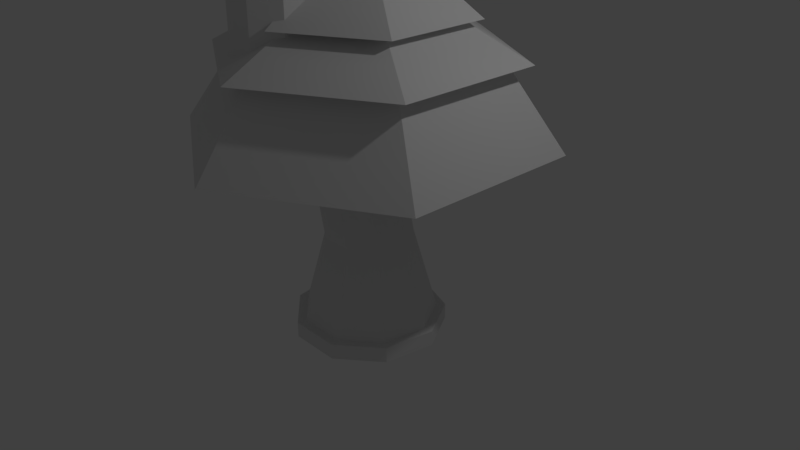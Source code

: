 # Source: Trees.blend  (saved by Blender 2.79.0; exported with 4.5.12 LTS)
import bpy
from mathutils import Matrix  # noqa: F401  (used for matrix-valued properties, if any)

bpy.ops.wm.read_factory_settings(use_empty=True)
scene = bpy.context.scene
scene.name = 'Scene'

# ---- collections
col_collection_1 = bpy.data.collections.new('Collection 1'); scene.collection.children.link(col_collection_1)

# ---- world
world_world = bpy.data.worlds.new('World'); scene.world = world_world
world_world.color = (0.05088, 0.05088, 0.05088)
world_world.use_sun_shadow = False
world_world.sun_shadow_jitter_overblur = 0.0
world_world.cycles.sampling_method = 'MANUAL'

# ---- cameras
cam_camera = bpy.data.cameras.new('Camera')
cam_camera.clip_end = 100.0
cam_camera.lens = 35.0
cam_camera.sensor_width = 32.0
cam_camera.sensor_height = 18.0
cam_camera.ortho_scale = 7.314
cam_camera.dof.focus_distance = 0.0
cam_camera.dof.aperture_fstop = 128.0

# ---- lights
light_lamp = bpy.data.lights.new('Lamp', 'POINT')
light_lamp.transmission_factor = 0.0
light_lamp.cutoff_distance = 30.0
light_lamp.energy = 100.0
light_lamp.shadow_buffer_clip_start = 1.001
light_lamp.shadow_soft_size = 0.1
light_lamp.shadow_maximum_resolution = 0.006
light_lamp.use_absolute_resolution = True

# ---- meshes
me_cube_001 = bpy.data.meshes.new('Cube.001')
me_cube_001.from_pydata([(-5.509e-07, -1.575, 6.705), (-4.133e-07, 1.575, 6.705), (1.364, 0.7873, 6.705), (1.364, -0.7873, 6.705), (-1.364, -0.7873, 6.705), (-1.364, 0.7873, 6.705), (-6.299e-07, -2.377, 3.993), (-2.058, -1.188, 3.993), (2.058, 1.188, 3.993), (2.058, -1.188, 3.993), (-2.058, 1.188, 3.993), (-4.222e-07, 2.377, 3.993), (0.1416, 0.08175, 5.359), (0.1416, -0.08175, 5.359), (-5.429e-07, -0.1635, 5.359), (-0.1416, -0.08175, 5.359), (-0.1416, 0.08175, 2.449), (-0.1416, 0.08175, -2.449), (-0.1416, -0.08175, 2.449), (-0.1416, -0.08175, -2.449), (-3.299e-08, -0.1635, 2.449), (-3.299e-08, -0.1635, -2.449), (0.1416, -0.08175, 2.449), (0.1416, -0.08175, -2.449), (0.1416, 0.08175, 2.449), (0.1416, 0.08175, -2.449), (-1.87e-08, 0.1635, 2.449), (-1.87e-08, 0.1635, -2.449), (-5.286e-07, 0.1635, 5.359), (-0.1416, 0.08175, 5.359), (-1.364, -0.7873, 6.705), (-5.509e-07, -1.575, 6.705), (1.364, -0.7873, 6.705), (-4.133e-07, 1.575, 6.705), (-1.364, 0.7873, 6.705), (1.364, 0.7873, 6.705), (-1.696, -0.9794, 6.471), (-5.787e-07, -1.959, 6.471), (1.696, -0.9794, 6.471), (-4.075e-07, 1.959, 6.471), (-1.696, 0.9794, 6.471), (1.696, 0.9794, 6.471), (-0.5588, -0.3226, 8.21), (-4.02e-07, -0.6453, 8.21), (0.5588, -0.3226, 8.21), (-3.456e-07, 0.6453, 8.21), (-0.5588, 0.3226, 8.21), (0.5588, 0.3226, 8.21), (-1.192, -0.6884, 7.617), (-4.522e-07, -1.377, 7.617), (1.192, -0.6884, 7.617), (-3.319e-07, 1.377, 7.617), (-1.192, 0.6884, 7.617), (1.192, 0.6884, 7.617), (-0.3831, -0.2212, 9.419), (-3.88e-07, -0.4424, 9.419), (0.3831, -0.2212, 9.419), (-3.493e-07, 0.4424, 9.419), (-0.3831, 0.2212, 9.419), (0.3831, 0.2212, 9.419), (-0.779, -0.4498, 8.738), (-4.092e-07, -0.8995, 8.738), (0.779, -0.4498, 8.738), (-3.305e-07, 0.8995, 8.738), (-0.779, 0.4498, 8.738), (0.779, 0.4498, 8.738), (-0.1262, -0.07288, 12.6), (-9.608e-07, -0.1458, 12.6), (0.1262, -0.07288, 12.6), (-9.481e-07, 0.1458, 12.6), (-0.1262, 0.07288, 12.6), (0.1262, 0.07288, 12.6)], [], [(7, 6, 0, 4), (10, 7, 4, 5), (6, 9, 3, 0), (11, 10, 5, 1), (17, 16, 26, 27), (9, 8, 2, 3), (21, 20, 18, 19), (23, 21, 19, 17, 27, 25), (28, 29, 10, 11), (2, 1, 33, 35), (14, 13, 9, 6), (26, 16, 29, 28), (20, 22, 13, 14), (29, 15, 7, 10), (25, 24, 22, 23), (18, 20, 14, 15), (23, 22, 20, 21), (22, 24, 12, 13), (12, 28, 11, 8), (8, 11, 1, 2), (15, 14, 6, 7), (19, 18, 16, 17), (13, 12, 8, 9), (16, 18, 15, 29), (27, 26, 24, 25), (24, 26, 28, 12), (32, 35, 41, 38), (5, 4, 30, 34), (0, 3, 32, 31), (3, 2, 35, 32), (1, 5, 34, 33), (4, 0, 31, 30), (40, 36, 42, 46), (33, 34, 40, 39), (30, 31, 37, 36), (34, 30, 36, 40), (35, 33, 39, 41), (31, 32, 38, 37), (44, 47, 53, 50), (41, 39, 45, 47), (37, 38, 44, 43), (38, 41, 47, 44), (39, 40, 46, 45), (36, 37, 43, 42), (52, 48, 54, 58), (45, 46, 52, 51), (42, 43, 49, 48), (46, 42, 48, 52), (47, 45, 51, 53), (43, 44, 50, 49), (56, 59, 65, 62), (53, 51, 57, 59), (49, 50, 56, 55), (50, 53, 59, 56), (51, 52, 58, 57), (48, 49, 55, 54), (65, 63, 69, 71), (57, 58, 64, 63), (54, 55, 61, 60), (58, 54, 60, 64), (59, 57, 63, 65), (55, 56, 62, 61), (69, 70, 66, 67, 68, 71), (61, 62, 68, 67), (62, 65, 71, 68), (63, 64, 70, 69), (60, 61, 67, 66), (64, 60, 66, 70)])
me_cube_001.use_remesh_preserve_volume = False
me_cube_001.use_remesh_preserve_attributes = False
me_cube_001.use_mirror_vertex_groups = False
me_cube_001.update()
me_cylinder = bpy.data.meshes.new('Cylinder')
me_cylinder.from_pydata([(0.0, 1.0, -1.0), (5.574e-09, 0.8828, -0.7925), (0.6428, 0.766, -1.0), (0.5675, 0.6763, -0.7925), (0.9848, 0.1736, -1.0), (0.8694, 0.1533, -0.7925), (0.866, -0.5, -1.0), (0.7646, -0.4414, -0.7925), (0.342, -0.9397, -1.0), (0.3019, -0.8296, -0.7925), (-0.342, -0.9397, -1.0), (-0.3019, -0.8296, -0.7925), (-0.866, -0.5, -1.0), (-0.7646, -0.4414, -0.7925), (-0.9848, 0.1736, -1.0), (-0.8694, 0.1533, -0.7925), (-0.6428, 0.766, -1.0), (-0.5675, 0.6763, -0.7925), (0.6428, 0.766, -0.7925), (0.0, 1.0, -0.7925), (0.9848, 0.1736, -0.7925), (0.866, -0.5, -0.7925), (0.342, -0.9397, -0.7925), (-0.342, -0.9397, -0.7925), (-0.866, -0.5, -0.7925), (-0.9848, 0.1736, -0.7925), (-0.6428, 0.766, -0.7925), (-1.247e-07, 0.5704, 0.3336), (0.3666, 0.4369, 0.3336), (0.5617, 0.09905, 0.3336), (0.494, -0.2852, 0.3336), (0.1951, -0.536, 0.3336), (-0.1951, -0.536, 0.3336), (-0.494, -0.2852, 0.3336), (-0.5617, 0.09905, 0.3336), (-0.3666, 0.4369, 0.3336), (-0.3957, 0.5704, 1.877), (-0.02903, 0.4369, 1.877), (0.1661, 0.09905, 1.877), (0.0983, -0.2852, 1.877), (-0.2006, -0.536, 1.877), (-0.5908, -0.536, 1.877), (-0.8897, -0.2852, 1.877), (-0.9574, 0.09905, 1.877), (-0.7623, 0.4369, 1.877), (-0.3957, -0.3311, 2.673), (-0.02903, -0.4646, 2.673), (0.1661, -0.8025, 2.673), (0.0983, -1.187, 2.673), (-0.2006, -1.438, 2.673), (-0.5908, -1.438, 2.673), (-0.8897, -1.187, 2.673), (-0.9574, -0.8025, 2.673), (-0.7623, -0.4646, 2.673), (-0.3957, -0.3311, 4.2), (-0.02903, -0.4646, 4.2), (0.1661, -0.8025, 4.2), (0.0983, -1.187, 4.2), (-0.2006, -1.438, 4.2), (-0.5908, -1.438, 4.2), (-0.8897, -1.187, 4.2), (-0.9574, -0.8025, 4.2), (-0.7623, -0.4646, 4.2), (-0.3957, -0.491, 5.407), (-0.1318, -0.587, 5.407), (0.008635, -0.8302, 5.407), (-0.04013, -1.107, 5.407), (-0.2553, -1.287, 5.407), (-0.5361, -1.287, 5.407), (-0.7512, -1.107, 5.407), (-0.8, -0.8302, 5.407), (-0.6596, -0.587, 5.407), (-0.3957, -0.7091, 5.939), (-0.272, -0.7541, 5.939), (-0.2061, -0.8681, 5.939), (-0.229, -0.9978, 5.939), (-0.3299, -1.082, 5.939), (-0.4615, -1.082, 5.939), (-0.5624, -0.9978, 5.939), (-0.5852, -0.8681, 5.939), (-0.5194, -0.7541, 5.939), (-0.1082, -0.5589, 5.939), (-0.3957, -0.4542, 5.939), (0.04483, -0.8238, 5.939), (-0.008305, -1.125, 5.939), (-0.2427, -1.322, 5.939), (-0.5487, -1.322, 5.939), (-0.7831, -1.125, 5.939), (-0.8362, -0.8238, 5.939), (-0.6832, -0.5589, 5.939), (-0.8897, -1.187, 4.2), (-0.5908, -1.438, 4.2), (-0.04013, -1.107, 5.407), (0.008635, -0.8302, 5.407), (-0.7512, -1.107, 5.407), (-0.5361, -1.287, 5.407), (-0.3957, -0.491, 5.407), (-0.6596, -0.587, 5.407), (-0.008305, -1.125, 5.939), (0.04483, -0.8238, 5.939), (-0.8362, -0.8238, 5.939), (-0.7831, -1.125, 5.939), (-0.3957, -0.4542, 5.939), (-0.6832, -0.5589, 5.939), (-0.5852, -0.8681, 5.939), (-0.5624, -0.9978, 5.939), (-1.957, -2.459, 6.433), (-1.658, -2.71, 6.433), (1.604, -1.397, 5.047), (1.653, -1.12, 5.047), (-1.819, -2.379, 6.437), (-1.604, -2.56, 6.437), (-1.825, 1.078, 6.422), (-2.089, 0.9823, 6.422), (1.636, -1.415, 5.204), (1.689, -1.114, 5.204), (-1.148, -1.344, 7.612), (-1.094, -1.646, 7.612), (-1.825, 1.115, 6.601), (-2.113, 1.01, 6.601), (-0.8966, -1.389, 7.612), (-0.8737, -1.518, 7.612), (-0.1082, 2.624, 7.151), (-0.3957, 2.729, 7.151), (1.446, -1.322, 7.151), (1.681, -1.125, 7.151), (-0.272, 2.429, 7.151), (-0.3957, 2.474, 7.151), (1.359, -1.082, 7.151), (1.46, -0.9978, 7.151), (-0.9368, -1.447, 4.845), (-1.054, -1.349, 4.845), (-0.9999, -1.317, 5.193), (-0.9153, -1.388, 5.193), (-2.355, 2.534, 6.124), (-2.619, 2.438, 6.124), (-2.355, 2.571, 6.304), (-2.643, 2.466, 6.304), (-0.1082, 2.624, 9.846), (-0.3957, 2.729, 9.846), (-0.272, 2.429, 9.846), (-0.3957, 2.474, 9.846), (-1.148, -1.344, 8.822), (-1.094, -1.646, 8.822), (-0.8966, -1.389, 8.822), (-0.8737, -1.518, 8.822), (-1.981, -2.487, 7.975), (-1.682, -2.738, 7.975), (-1.843, -2.408, 7.979), (-1.628, -2.588, 7.979), (3.789, -0.7701, 5.939), (3.838, -0.4936, 5.939), (3.821, -0.7885, 6.096), (3.874, -0.4872, 6.096), (1.446, -1.322, 9.646), (1.681, -1.125, 9.646), (1.359, -1.082, 9.646), (1.46, -0.9978, 9.646), (-1.692, -3.926, 9.163), (-1.393, -4.177, 9.163), (-1.553, -3.846, 9.167), (-1.338, -4.026, 9.167), (-2.813, -2.09, 9.431), (-2.76, -2.391, 9.431), (-2.563, -2.134, 9.431), (-2.54, -2.264, 9.431), (3.978, -0.9565, 11.1), (4.125, -0.8337, 11.1), (3.972, -0.8133, 11.1), (3.985, -0.8026, 11.1), (-0.1082, 2.624, 12.45), (-0.3957, 2.729, 12.45), (-0.272, 2.429, 12.45), (-0.3957, 2.474, 12.45), (-0.1994, 0.1452, 13.31), (-0.4869, 0.2499, 13.31), (-0.3632, -0.04999, 13.31), (-0.4869, -0.004961, 13.31), (-2.902, 3.241, 7.864), (-3.166, 3.145, 7.864), (-2.902, 3.278, 8.044), (-3.189, 3.173, 8.044)], [], [(0, 19, 18, 2), (2, 18, 20, 4), (4, 20, 21, 6), (6, 21, 22, 8), (8, 22, 23, 10), (10, 23, 24, 12), (12, 24, 25, 14), (9, 7, 30, 31), (14, 25, 26, 16), (16, 26, 19, 0), (0, 2, 4, 6, 8, 10, 12, 14, 16), (1, 3, 18, 19), (3, 5, 20, 18), (5, 7, 21, 20), (7, 9, 22, 21), (9, 11, 23, 22), (11, 13, 24, 23), (13, 15, 25, 24), (15, 17, 26, 25), (17, 1, 19, 26), (30, 29, 38, 39), (3, 1, 27, 28), (17, 15, 34, 35), (11, 9, 31, 32), (5, 3, 28, 29), (1, 17, 35, 27), (13, 11, 32, 33), (7, 5, 29, 30), (15, 13, 33, 34), (38, 37, 46, 47), (34, 33, 42, 43), (31, 30, 39, 40), (28, 27, 36, 37), (35, 34, 43, 44), (32, 31, 40, 41), (29, 28, 37, 38), (27, 35, 44, 36), (33, 32, 41, 42), (46, 45, 54, 55), (36, 44, 53, 45), (42, 41, 50, 51), (39, 38, 47, 48), (43, 42, 51, 52), (40, 39, 48, 49), (37, 36, 45, 46), (44, 43, 52, 53), (41, 40, 49, 50), (61, 60, 69, 70), (53, 52, 61, 62), (50, 49, 58, 59), (47, 46, 55, 56), (45, 53, 62, 54), (51, 50, 59, 60), (48, 47, 56, 57), (52, 51, 60, 61), (49, 48, 57, 58), (66, 65, 93, 92), (58, 57, 66, 67), (55, 54, 63, 64), (62, 61, 70, 71), (59, 58, 67, 68), (56, 55, 64, 65), (54, 62, 71, 63), (60, 59, 91, 90), (57, 56, 65, 66), (73, 72, 80, 79, 78, 77, 76, 75, 74), (69, 68, 86, 87), (88, 87, 101, 100), (70, 69, 87, 88), (67, 66, 84, 85), (64, 63, 82, 81), (71, 70, 88, 89), (68, 67, 85, 86), (65, 64, 81, 83), (84, 75, 129, 125), (73, 74, 83, 81), (74, 75, 84, 83), (75, 76, 128, 129), (76, 77, 86, 85), (77, 78, 87, 86), (69, 60, 90, 94), (79, 80, 89, 88), (80, 72, 82, 89), (103, 102, 118, 119), (104, 100, 116, 120), (131, 130, 107, 106), (100, 101, 117, 116), (84, 66, 92, 98), (89, 82, 102, 103), (71, 89, 103, 97), (78, 79, 104, 105), (68, 69, 94, 95), (83, 84, 98, 99), (82, 63, 96, 102), (87, 78, 105, 101), (79, 88, 100, 104), (63, 71, 97, 96), (59, 68, 95, 91), (65, 83, 99, 93), (112, 113, 135, 134), (110, 106, 146, 148), (108, 109, 151, 150), (117, 121, 145, 143), (92, 93, 109, 108), (97, 103, 119, 113), (133, 132, 110, 111), (102, 96, 112, 118), (96, 97, 113, 112), (93, 99, 115, 109), (132, 131, 106, 110), (98, 92, 108, 114), (130, 133, 111, 107), (105, 104, 120, 121), (99, 98, 114, 115), (101, 105, 121, 117), (123, 127, 141, 139), (128, 124, 154, 156), (73, 81, 122, 126), (81, 82, 123, 122), (76, 85, 124, 128), (72, 73, 126, 127), (82, 72, 127, 123), (85, 84, 125, 124), (91, 95, 133, 130), (94, 90, 131, 132), (95, 94, 132, 133), (90, 91, 130, 131), (135, 137, 181, 179), (118, 112, 134, 136), (119, 118, 136, 137), (113, 119, 137, 135), (140, 138, 170, 172), (127, 126, 140, 141), (122, 123, 139, 138), (126, 122, 138, 140), (143, 145, 165, 163), (120, 116, 142, 144), (121, 120, 144, 145), (116, 117, 143, 142), (146, 147, 159, 158), (111, 110, 148, 149), (106, 107, 147, 146), (107, 111, 149, 147), (150, 151, 153, 152), (114, 108, 150, 152), (115, 114, 152, 153), (109, 115, 153, 151), (155, 157, 169, 167), (129, 128, 156, 157), (124, 125, 155, 154), (125, 129, 157, 155), (158, 159, 161, 160), (147, 149, 161, 159), (149, 148, 160, 161), (148, 146, 158, 160), (165, 164, 162, 163), (142, 143, 163, 162), (144, 142, 162, 164), (145, 144, 164, 165), (169, 168, 166, 167), (154, 155, 167, 166), (156, 154, 166, 168), (157, 156, 168, 169), (172, 170, 174, 176), (141, 140, 172, 173), (139, 141, 173, 171), (138, 139, 171, 170), (177, 176, 174, 175), (173, 172, 176, 177), (171, 173, 177, 175), (170, 171, 175, 174), (178, 179, 181, 180), (134, 135, 179, 178), (136, 134, 178, 180), (137, 136, 180, 181)])
me_cylinder.use_remesh_preserve_volume = False
me_cylinder.use_remesh_preserve_attributes = False
me_cylinder.use_mirror_vertex_groups = False
me_cylinder.update()

# ---- objects
ob_tree = bpy.data.objects.new('Tree', me_cube_001)
ob_failed_tree = bpy.data.objects.new('Failed_Tree', me_cylinder)
ob_lamp = bpy.data.objects.new('Lamp', light_lamp)
ob_camera = bpy.data.objects.new('Camera', cam_camera)

# ---- transforms, parenting, visibility, modifiers, constraints
ob_tree.location = (0.0, 0.0, 0.0)
ob_tree.scale = (1.0, 1.0, 0.4083)
ob_tree.lineart.crease_threshold = 0.0
ob_failed_tree.location = (0.0, 0.0, 0.0)
ob_failed_tree.hide_viewport = True
ob_failed_tree.lineart.crease_threshold = 0.0
ob_lamp.location = (4.076, 1.005, 5.904)
ob_lamp.rotation_euler = (0.6503, 0.05522, 1.866)
ob_lamp.lock_rotations_4d = False
ob_lamp.empty_display_type = 'ARROWS'
ob_lamp.color = (0.0, 0.0, 0.0, 0.0)
ob_lamp.hide_viewport = True
ob_lamp.lineart.crease_threshold = 0.0
ob_camera.location = (7.481, -6.508, 5.344)
ob_camera.rotation_euler = (1.109, 0.0, 0.8149)
ob_camera.lock_rotations_4d = False
ob_camera.empty_display_type = 'ARROWS'
ob_camera.color = (0.0, 0.0, 0.0, 0.0)
ob_camera.hide_viewport = True
ob_camera.display_type = 'WIRE'
ob_camera.lineart.crease_threshold = 0.0

# ---- collection membership
col_collection_1.objects.link(ob_tree)
col_collection_1.objects.link(ob_failed_tree)
col_collection_1.objects.link(ob_lamp)
col_collection_1.objects.link(ob_camera)

# ---- scene / render settings (as saved in the file)
scene.camera = ob_camera
scene.frame_start = 1; scene.frame_end = 250; scene.frame_set(1)
scene.render.engine = 'BLENDER_EEVEE_NEXT'
scene.render.resolution_percentage = 50
scene.render.dither_intensity = 0.0
scene.cycles.use_denoising = False
scene.cycles.samples = 128
scene.cycles.sampling_pattern = 'TABULATED_SOBOL'
scene.cycles.use_adaptive_sampling = False
scene.cycles.use_light_tree = False
scene.cycles.blur_glossy = 0.0
scene.cycles.sample_clamp_indirect = 0.0
scene.view_settings.view_transform = 'Standard'
bpy.context.view_layer.update()
